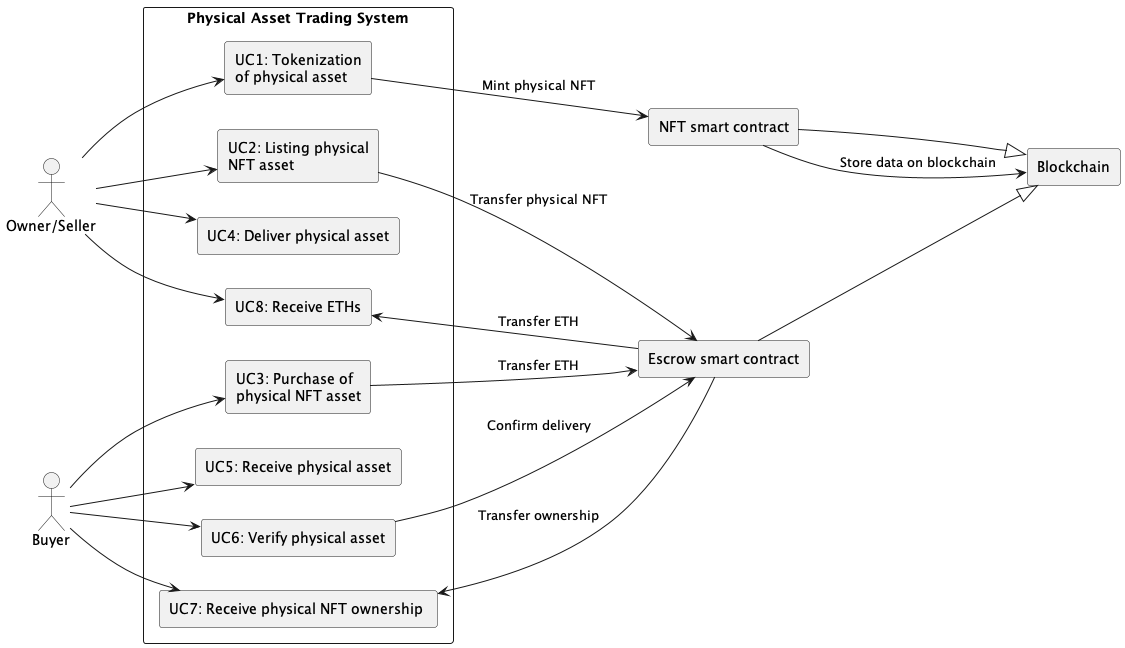

The diagram above was rendered by PlantUML. Its source (embedded in the PNG):
@startuml usecase2
left to right direction
skinparam packageStyle rectangle

actor Owner as "Owner/Seller"
actor Buyer as "Buyer"

rectangle "Blockchain" as Blockchain
rectangle "NFT smart contract" as NFTContract
rectangle "Escrow smart contract" as EscrowContract

rectangle "Physical Asset Trading System" {
  rectangle "UC1: Tokenization\nof physical asset" as Tokenization
  rectangle "UC2: Listing physical\nNFT asset" as Listing
  rectangle "UC3: Purchase of\nphysical NFT asset" as Purchase
  rectangle "UC4: Deliver physical asset" as Delivery
  rectangle "UC5: Receive physical asset" as Receive
  rectangle "UC6: Verify physical asset" as Verification
  rectangle "UC7: Receive physical NFT ownership " as NFTOwnership
  rectangle "UC8: Receive ETHs" as ETH

  Owner --> Tokenization
  Tokenization --> NFTContract : Mint physical NFT

  NFTContract --> Blockchain : Store data on blockchain

  Owner --> Listing
  Listing --> EscrowContract : Transfer physical NFT

  Buyer --> Purchase
  Purchase --> EscrowContract : Transfer ETH

  Owner --> Delivery

  Buyer --> Receive

  Buyer --> Verification

  Verification --> EscrowContract : Confirm delivery

  Buyer --> NFTOwnership
  
  EscrowContract --> NFTOwnership : Transfer ownership

  Owner --> ETH

  EscrowContract --> ETH : Transfer ETH 

  NFTContract --|> Blockchain

  EscrowContract --|> Blockchain
}

@enduml